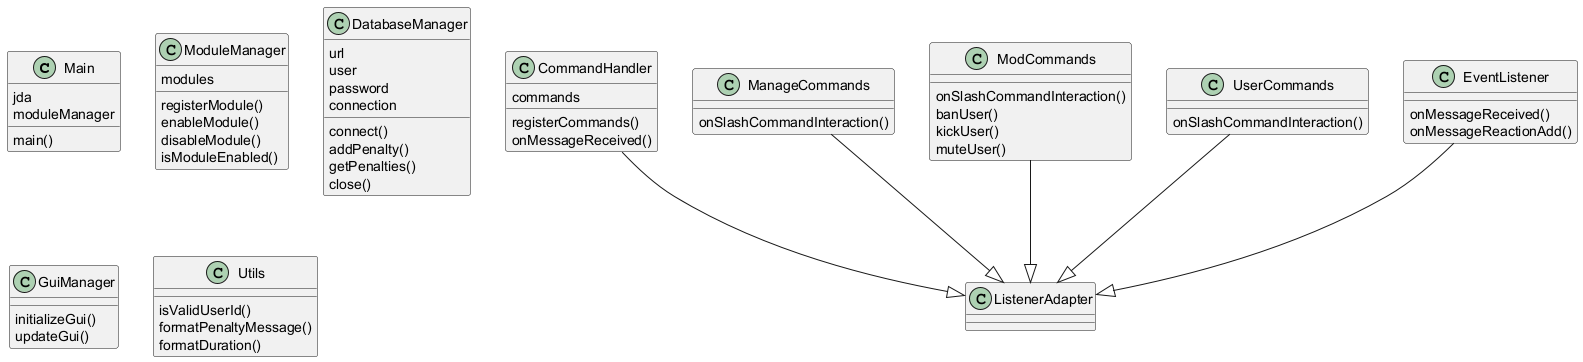

The diagram above was rendered by PlantUML. Its source (embedded in the PNG):
@startuml
class Main {
  jda
  moduleManager
  main()
}
class CommandHandler {
  commands
  registerCommands()
  onMessageReceived()
}
CommandHandler --|> ListenerAdapter
class ModuleManager {
  modules
  registerModule()
  enableModule()
  disableModule()
  isModuleEnabled()
}
class ManageCommands {
  onSlashCommandInteraction()
}
ManageCommands --|> ListenerAdapter
class ModCommands {
  onSlashCommandInteraction()
  banUser()
  kickUser()
  muteUser()
}
ModCommands --|> ListenerAdapter
class UserCommands {
  onSlashCommandInteraction()
}
UserCommands --|> ListenerAdapter
class DatabaseManager {
  url
  user
  password
  connection
  connect()
  addPenalty()
  getPenalties()
  close()
}
class EventListener {
  onMessageReceived()
  onMessageReactionAdd()
}
EventListener --|> ListenerAdapter
class GuiManager {
  initializeGui()
  updateGui()
}
class Utils {
  isValidUserId()
  formatPenaltyMessage()
  formatDuration()
}
@enduml